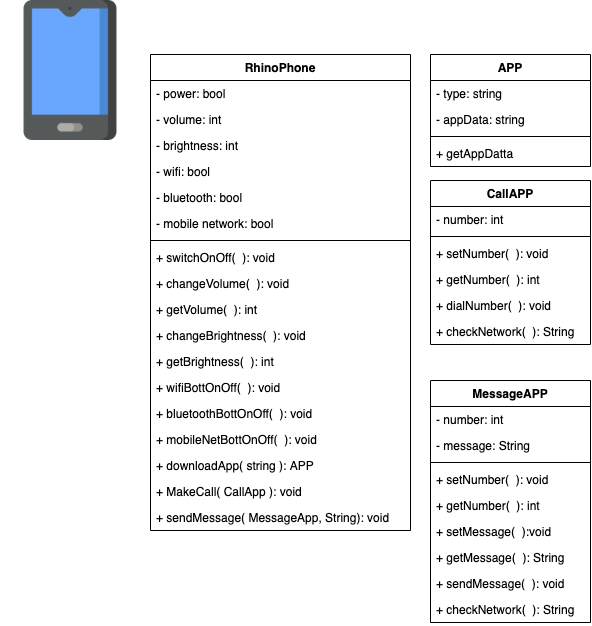

The diagram above was exported from draw.io. Its source (the exported page's mxGraphModel, read from the mxfile embedded in the PNG):
<mxGraphModel dx="769" dy="843" grid="1" gridSize="10" guides="1" tooltips="1" connect="1" arrows="1" fold="1" page="1" pageScale="1" pageWidth="850" pageHeight="1100" math="0" shadow="0">
  <root>
    <mxCell id="0" />
    <mxCell id="1" parent="0" />
    <mxCell id="A_gN9szdXNDiH_9-5-4J-1" value="" style="shape=image;verticalLabelPosition=bottom;labelBackgroundColor=#ffffff;verticalAlign=top;aspect=fixed;imageAspect=0;image=data:image/png,(base64 omitted: 8844 chars);" parent="1" vertex="1">
      <mxGeometry x="10" y="50" width="140" height="140" as="geometry" />
    </mxCell>
    <mxCell id="VHicf91zCxIqgBYDfx0t-1" value="RhinoPhone" style="swimlane;fontStyle=1;align=center;verticalAlign=top;childLayout=stackLayout;horizontal=1;startSize=26;horizontalStack=0;resizeParent=1;resizeParentMax=0;resizeLast=0;collapsible=1;marginBottom=0;" vertex="1" parent="1">
      <mxGeometry x="160" y="104" width="260" height="476" as="geometry" />
    </mxCell>
    <mxCell id="VHicf91zCxIqgBYDfx0t-2" value="- power: bool" style="text;strokeColor=none;fillColor=none;align=left;verticalAlign=top;spacingLeft=4;spacingRight=4;overflow=hidden;rotatable=0;points=[[0,0.5],[1,0.5]];portConstraint=eastwest;" vertex="1" parent="VHicf91zCxIqgBYDfx0t-1">
      <mxGeometry y="26" width="260" height="26" as="geometry" />
    </mxCell>
    <mxCell id="VHicf91zCxIqgBYDfx0t-6" value="- volume: int " style="text;strokeColor=none;fillColor=none;align=left;verticalAlign=top;spacingLeft=4;spacingRight=4;overflow=hidden;rotatable=0;points=[[0,0.5],[1,0.5]];portConstraint=eastwest;" vertex="1" parent="VHicf91zCxIqgBYDfx0t-1">
      <mxGeometry y="52" width="260" height="26" as="geometry" />
    </mxCell>
    <mxCell id="VHicf91zCxIqgBYDfx0t-7" value="- brightness: int " style="text;strokeColor=none;fillColor=none;align=left;verticalAlign=top;spacingLeft=4;spacingRight=4;overflow=hidden;rotatable=0;points=[[0,0.5],[1,0.5]];portConstraint=eastwest;" vertex="1" parent="VHicf91zCxIqgBYDfx0t-1">
      <mxGeometry y="78" width="260" height="26" as="geometry" />
    </mxCell>
    <mxCell id="VHicf91zCxIqgBYDfx0t-9" value="- wifi: bool " style="text;strokeColor=none;fillColor=none;align=left;verticalAlign=top;spacingLeft=4;spacingRight=4;overflow=hidden;rotatable=0;points=[[0,0.5],[1,0.5]];portConstraint=eastwest;" vertex="1" parent="VHicf91zCxIqgBYDfx0t-1">
      <mxGeometry y="104" width="260" height="26" as="geometry" />
    </mxCell>
    <mxCell id="VHicf91zCxIqgBYDfx0t-10" value="- bluetooth: bool " style="text;strokeColor=none;fillColor=none;align=left;verticalAlign=top;spacingLeft=4;spacingRight=4;overflow=hidden;rotatable=0;points=[[0,0.5],[1,0.5]];portConstraint=eastwest;" vertex="1" parent="VHicf91zCxIqgBYDfx0t-1">
      <mxGeometry y="130" width="260" height="26" as="geometry" />
    </mxCell>
    <mxCell id="VHicf91zCxIqgBYDfx0t-11" value="- mobile network: bool " style="text;strokeColor=none;fillColor=none;align=left;verticalAlign=top;spacingLeft=4;spacingRight=4;overflow=hidden;rotatable=0;points=[[0,0.5],[1,0.5]];portConstraint=eastwest;" vertex="1" parent="VHicf91zCxIqgBYDfx0t-1">
      <mxGeometry y="156" width="260" height="26" as="geometry" />
    </mxCell>
    <mxCell id="VHicf91zCxIqgBYDfx0t-3" value="" style="line;strokeWidth=1;fillColor=none;align=left;verticalAlign=middle;spacingTop=-1;spacingLeft=3;spacingRight=3;rotatable=0;labelPosition=right;points=[];portConstraint=eastwest;" vertex="1" parent="VHicf91zCxIqgBYDfx0t-1">
      <mxGeometry y="182" width="260" height="8" as="geometry" />
    </mxCell>
    <mxCell id="VHicf91zCxIqgBYDfx0t-4" value="+ switchOnOff(  ): void" style="text;strokeColor=none;fillColor=none;align=left;verticalAlign=top;spacingLeft=4;spacingRight=4;overflow=hidden;rotatable=0;points=[[0,0.5],[1,0.5]];portConstraint=eastwest;" vertex="1" parent="VHicf91zCxIqgBYDfx0t-1">
      <mxGeometry y="190" width="260" height="26" as="geometry" />
    </mxCell>
    <mxCell id="VHicf91zCxIqgBYDfx0t-12" value="+ changeVolume(  ): void&#10;" style="text;strokeColor=none;fillColor=none;align=left;verticalAlign=top;spacingLeft=4;spacingRight=4;overflow=hidden;rotatable=0;points=[[0,0.5],[1,0.5]];portConstraint=eastwest;" vertex="1" parent="VHicf91zCxIqgBYDfx0t-1">
      <mxGeometry y="216" width="260" height="26" as="geometry" />
    </mxCell>
    <mxCell id="VHicf91zCxIqgBYDfx0t-13" value="+ getVolume(  ): int&#10;" style="text;strokeColor=none;fillColor=none;align=left;verticalAlign=top;spacingLeft=4;spacingRight=4;overflow=hidden;rotatable=0;points=[[0,0.5],[1,0.5]];portConstraint=eastwest;" vertex="1" parent="VHicf91zCxIqgBYDfx0t-1">
      <mxGeometry y="242" width="260" height="26" as="geometry" />
    </mxCell>
    <mxCell id="VHicf91zCxIqgBYDfx0t-14" value="+ changeBrightness(  ): void" style="text;strokeColor=none;fillColor=none;align=left;verticalAlign=top;spacingLeft=4;spacingRight=4;overflow=hidden;rotatable=0;points=[[0,0.5],[1,0.5]];portConstraint=eastwest;" vertex="1" parent="VHicf91zCxIqgBYDfx0t-1">
      <mxGeometry y="268" width="260" height="26" as="geometry" />
    </mxCell>
    <mxCell id="VHicf91zCxIqgBYDfx0t-15" value="+ getBrightness(  ): int" style="text;strokeColor=none;fillColor=none;align=left;verticalAlign=top;spacingLeft=4;spacingRight=4;overflow=hidden;rotatable=0;points=[[0,0.5],[1,0.5]];portConstraint=eastwest;" vertex="1" parent="VHicf91zCxIqgBYDfx0t-1">
      <mxGeometry y="294" width="260" height="26" as="geometry" />
    </mxCell>
    <mxCell id="VHicf91zCxIqgBYDfx0t-16" value="+ wifiBottOnOff(  ): void" style="text;strokeColor=none;fillColor=none;align=left;verticalAlign=top;spacingLeft=4;spacingRight=4;overflow=hidden;rotatable=0;points=[[0,0.5],[1,0.5]];portConstraint=eastwest;" vertex="1" parent="VHicf91zCxIqgBYDfx0t-1">
      <mxGeometry y="320" width="260" height="26" as="geometry" />
    </mxCell>
    <mxCell id="VHicf91zCxIqgBYDfx0t-17" value="+ bluetoothBottOnOff(  ): void" style="text;strokeColor=none;fillColor=none;align=left;verticalAlign=top;spacingLeft=4;spacingRight=4;overflow=hidden;rotatable=0;points=[[0,0.5],[1,0.5]];portConstraint=eastwest;" vertex="1" parent="VHicf91zCxIqgBYDfx0t-1">
      <mxGeometry y="346" width="260" height="26" as="geometry" />
    </mxCell>
    <mxCell id="VHicf91zCxIqgBYDfx0t-18" value="+ mobileNetBottOnOff(  ): void" style="text;strokeColor=none;fillColor=none;align=left;verticalAlign=top;spacingLeft=4;spacingRight=4;overflow=hidden;rotatable=0;points=[[0,0.5],[1,0.5]];portConstraint=eastwest;" vertex="1" parent="VHicf91zCxIqgBYDfx0t-1">
      <mxGeometry y="372" width="260" height="26" as="geometry" />
    </mxCell>
    <mxCell id="VHicf91zCxIqgBYDfx0t-24" value="+ downloadApp( string ): APP" style="text;strokeColor=none;fillColor=none;align=left;verticalAlign=top;spacingLeft=4;spacingRight=4;overflow=hidden;rotatable=0;points=[[0,0.5],[1,0.5]];portConstraint=eastwest;" vertex="1" parent="VHicf91zCxIqgBYDfx0t-1">
      <mxGeometry y="398" width="260" height="26" as="geometry" />
    </mxCell>
    <mxCell id="VHicf91zCxIqgBYDfx0t-25" value="+ MakeCall( CallApp ): void" style="text;strokeColor=none;fillColor=none;align=left;verticalAlign=top;spacingLeft=4;spacingRight=4;overflow=hidden;rotatable=0;points=[[0,0.5],[1,0.5]];portConstraint=eastwest;" vertex="1" parent="VHicf91zCxIqgBYDfx0t-1">
      <mxGeometry y="424" width="260" height="26" as="geometry" />
    </mxCell>
    <mxCell id="VHicf91zCxIqgBYDfx0t-26" value="+ sendMessage( MessageApp, String): void&#10;" style="text;strokeColor=none;fillColor=none;align=left;verticalAlign=top;spacingLeft=4;spacingRight=4;overflow=hidden;rotatable=0;points=[[0,0.5],[1,0.5]];portConstraint=eastwest;" vertex="1" parent="VHicf91zCxIqgBYDfx0t-1">
      <mxGeometry y="450" width="260" height="26" as="geometry" />
    </mxCell>
    <mxCell id="VHicf91zCxIqgBYDfx0t-19" value="APP" style="swimlane;fontStyle=1;align=center;verticalAlign=top;childLayout=stackLayout;horizontal=1;startSize=26;horizontalStack=0;resizeParent=1;resizeParentMax=0;resizeLast=0;collapsible=1;marginBottom=0;" vertex="1" parent="1">
      <mxGeometry x="440" y="104" width="160" height="112" as="geometry" />
    </mxCell>
    <mxCell id="VHicf91zCxIqgBYDfx0t-20" value="- type: string " style="text;strokeColor=none;fillColor=none;align=left;verticalAlign=top;spacingLeft=4;spacingRight=4;overflow=hidden;rotatable=0;points=[[0,0.5],[1,0.5]];portConstraint=eastwest;" vertex="1" parent="VHicf91zCxIqgBYDfx0t-19">
      <mxGeometry y="26" width="160" height="26" as="geometry" />
    </mxCell>
    <mxCell id="VHicf91zCxIqgBYDfx0t-23" value="- appData: string " style="text;strokeColor=none;fillColor=none;align=left;verticalAlign=top;spacingLeft=4;spacingRight=4;overflow=hidden;rotatable=0;points=[[0,0.5],[1,0.5]];portConstraint=eastwest;" vertex="1" parent="VHicf91zCxIqgBYDfx0t-19">
      <mxGeometry y="52" width="160" height="26" as="geometry" />
    </mxCell>
    <mxCell id="VHicf91zCxIqgBYDfx0t-21" value="" style="line;strokeWidth=1;fillColor=none;align=left;verticalAlign=middle;spacingTop=-1;spacingLeft=3;spacingRight=3;rotatable=0;labelPosition=right;points=[];portConstraint=eastwest;" vertex="1" parent="VHicf91zCxIqgBYDfx0t-19">
      <mxGeometry y="78" width="160" height="8" as="geometry" />
    </mxCell>
    <mxCell id="VHicf91zCxIqgBYDfx0t-22" value="+ getAppDatta" style="text;strokeColor=none;fillColor=none;align=left;verticalAlign=top;spacingLeft=4;spacingRight=4;overflow=hidden;rotatable=0;points=[[0,0.5],[1,0.5]];portConstraint=eastwest;" vertex="1" parent="VHicf91zCxIqgBYDfx0t-19">
      <mxGeometry y="86" width="160" height="26" as="geometry" />
    </mxCell>
    <mxCell id="VHicf91zCxIqgBYDfx0t-27" value="CallAPP" style="swimlane;fontStyle=1;align=center;verticalAlign=top;childLayout=stackLayout;horizontal=1;startSize=26;horizontalStack=0;resizeParent=1;resizeParentMax=0;resizeLast=0;collapsible=1;marginBottom=0;" vertex="1" parent="1">
      <mxGeometry x="440" y="230" width="160" height="164" as="geometry" />
    </mxCell>
    <mxCell id="VHicf91zCxIqgBYDfx0t-28" value="- number: int" style="text;strokeColor=none;fillColor=none;align=left;verticalAlign=top;spacingLeft=4;spacingRight=4;overflow=hidden;rotatable=0;points=[[0,0.5],[1,0.5]];portConstraint=eastwest;" vertex="1" parent="VHicf91zCxIqgBYDfx0t-27">
      <mxGeometry y="26" width="160" height="26" as="geometry" />
    </mxCell>
    <mxCell id="VHicf91zCxIqgBYDfx0t-30" value="" style="line;strokeWidth=1;fillColor=none;align=left;verticalAlign=middle;spacingTop=-1;spacingLeft=3;spacingRight=3;rotatable=0;labelPosition=right;points=[];portConstraint=eastwest;" vertex="1" parent="VHicf91zCxIqgBYDfx0t-27">
      <mxGeometry y="52" width="160" height="8" as="geometry" />
    </mxCell>
    <mxCell id="VHicf91zCxIqgBYDfx0t-31" value="+ setNumber(  ): void" style="text;strokeColor=none;fillColor=none;align=left;verticalAlign=top;spacingLeft=4;spacingRight=4;overflow=hidden;rotatable=0;points=[[0,0.5],[1,0.5]];portConstraint=eastwest;" vertex="1" parent="VHicf91zCxIqgBYDfx0t-27">
      <mxGeometry y="60" width="160" height="26" as="geometry" />
    </mxCell>
    <mxCell id="VHicf91zCxIqgBYDfx0t-32" value="+ getNumber(  ): int " style="text;strokeColor=none;fillColor=none;align=left;verticalAlign=top;spacingLeft=4;spacingRight=4;overflow=hidden;rotatable=0;points=[[0,0.5],[1,0.5]];portConstraint=eastwest;" vertex="1" parent="VHicf91zCxIqgBYDfx0t-27">
      <mxGeometry y="86" width="160" height="26" as="geometry" />
    </mxCell>
    <mxCell id="VHicf91zCxIqgBYDfx0t-34" value="+ dialNumber(  ): void" style="text;strokeColor=none;fillColor=none;align=left;verticalAlign=top;spacingLeft=4;spacingRight=4;overflow=hidden;rotatable=0;points=[[0,0.5],[1,0.5]];portConstraint=eastwest;" vertex="1" parent="VHicf91zCxIqgBYDfx0t-27">
      <mxGeometry y="112" width="160" height="26" as="geometry" />
    </mxCell>
    <mxCell id="VHicf91zCxIqgBYDfx0t-36" value="+ checkNetwork(  ): String" style="text;strokeColor=none;fillColor=none;align=left;verticalAlign=top;spacingLeft=4;spacingRight=4;overflow=hidden;rotatable=0;points=[[0,0.5],[1,0.5]];portConstraint=eastwest;" vertex="1" parent="VHicf91zCxIqgBYDfx0t-27">
      <mxGeometry y="138" width="160" height="26" as="geometry" />
    </mxCell>
    <mxCell id="VHicf91zCxIqgBYDfx0t-37" value="MessageAPP" style="swimlane;fontStyle=1;align=center;verticalAlign=top;childLayout=stackLayout;horizontal=1;startSize=26;horizontalStack=0;resizeParent=1;resizeParentMax=0;resizeLast=0;collapsible=1;marginBottom=0;" vertex="1" parent="1">
      <mxGeometry x="440" y="430" width="160" height="242" as="geometry" />
    </mxCell>
    <mxCell id="VHicf91zCxIqgBYDfx0t-38" value="- number: int" style="text;strokeColor=none;fillColor=none;align=left;verticalAlign=top;spacingLeft=4;spacingRight=4;overflow=hidden;rotatable=0;points=[[0,0.5],[1,0.5]];portConstraint=eastwest;" vertex="1" parent="VHicf91zCxIqgBYDfx0t-37">
      <mxGeometry y="26" width="160" height="26" as="geometry" />
    </mxCell>
    <mxCell id="VHicf91zCxIqgBYDfx0t-45" value="- message: String" style="text;strokeColor=none;fillColor=none;align=left;verticalAlign=top;spacingLeft=4;spacingRight=4;overflow=hidden;rotatable=0;points=[[0,0.5],[1,0.5]];portConstraint=eastwest;" vertex="1" parent="VHicf91zCxIqgBYDfx0t-37">
      <mxGeometry y="52" width="160" height="26" as="geometry" />
    </mxCell>
    <mxCell id="VHicf91zCxIqgBYDfx0t-39" value="" style="line;strokeWidth=1;fillColor=none;align=left;verticalAlign=middle;spacingTop=-1;spacingLeft=3;spacingRight=3;rotatable=0;labelPosition=right;points=[];portConstraint=eastwest;" vertex="1" parent="VHicf91zCxIqgBYDfx0t-37">
      <mxGeometry y="78" width="160" height="8" as="geometry" />
    </mxCell>
    <mxCell id="VHicf91zCxIqgBYDfx0t-40" value="+ setNumber(  ): void" style="text;strokeColor=none;fillColor=none;align=left;verticalAlign=top;spacingLeft=4;spacingRight=4;overflow=hidden;rotatable=0;points=[[0,0.5],[1,0.5]];portConstraint=eastwest;" vertex="1" parent="VHicf91zCxIqgBYDfx0t-37">
      <mxGeometry y="86" width="160" height="26" as="geometry" />
    </mxCell>
    <mxCell id="VHicf91zCxIqgBYDfx0t-41" value="+ getNumber(  ): int " style="text;strokeColor=none;fillColor=none;align=left;verticalAlign=top;spacingLeft=4;spacingRight=4;overflow=hidden;rotatable=0;points=[[0,0.5],[1,0.5]];portConstraint=eastwest;" vertex="1" parent="VHicf91zCxIqgBYDfx0t-37">
      <mxGeometry y="112" width="160" height="26" as="geometry" />
    </mxCell>
    <mxCell id="VHicf91zCxIqgBYDfx0t-46" value="+ setMessage(  ):void " style="text;strokeColor=none;fillColor=none;align=left;verticalAlign=top;spacingLeft=4;spacingRight=4;overflow=hidden;rotatable=0;points=[[0,0.5],[1,0.5]];portConstraint=eastwest;" vertex="1" parent="VHicf91zCxIqgBYDfx0t-37">
      <mxGeometry y="138" width="160" height="26" as="geometry" />
    </mxCell>
    <mxCell id="VHicf91zCxIqgBYDfx0t-42" value="+ getMessage(  ): String" style="text;strokeColor=none;fillColor=none;align=left;verticalAlign=top;spacingLeft=4;spacingRight=4;overflow=hidden;rotatable=0;points=[[0,0.5],[1,0.5]];portConstraint=eastwest;" vertex="1" parent="VHicf91zCxIqgBYDfx0t-37">
      <mxGeometry y="164" width="160" height="26" as="geometry" />
    </mxCell>
    <mxCell id="VHicf91zCxIqgBYDfx0t-43" value="+ sendMessage(  ): void" style="text;strokeColor=none;fillColor=none;align=left;verticalAlign=top;spacingLeft=4;spacingRight=4;overflow=hidden;rotatable=0;points=[[0,0.5],[1,0.5]];portConstraint=eastwest;" vertex="1" parent="VHicf91zCxIqgBYDfx0t-37">
      <mxGeometry y="190" width="160" height="26" as="geometry" />
    </mxCell>
    <mxCell id="VHicf91zCxIqgBYDfx0t-44" value="+ checkNetwork(  ): String" style="text;strokeColor=none;fillColor=none;align=left;verticalAlign=top;spacingLeft=4;spacingRight=4;overflow=hidden;rotatable=0;points=[[0,0.5],[1,0.5]];portConstraint=eastwest;" vertex="1" parent="VHicf91zCxIqgBYDfx0t-37">
      <mxGeometry y="216" width="160" height="26" as="geometry" />
    </mxCell>
  </root>
</mxGraphModel>